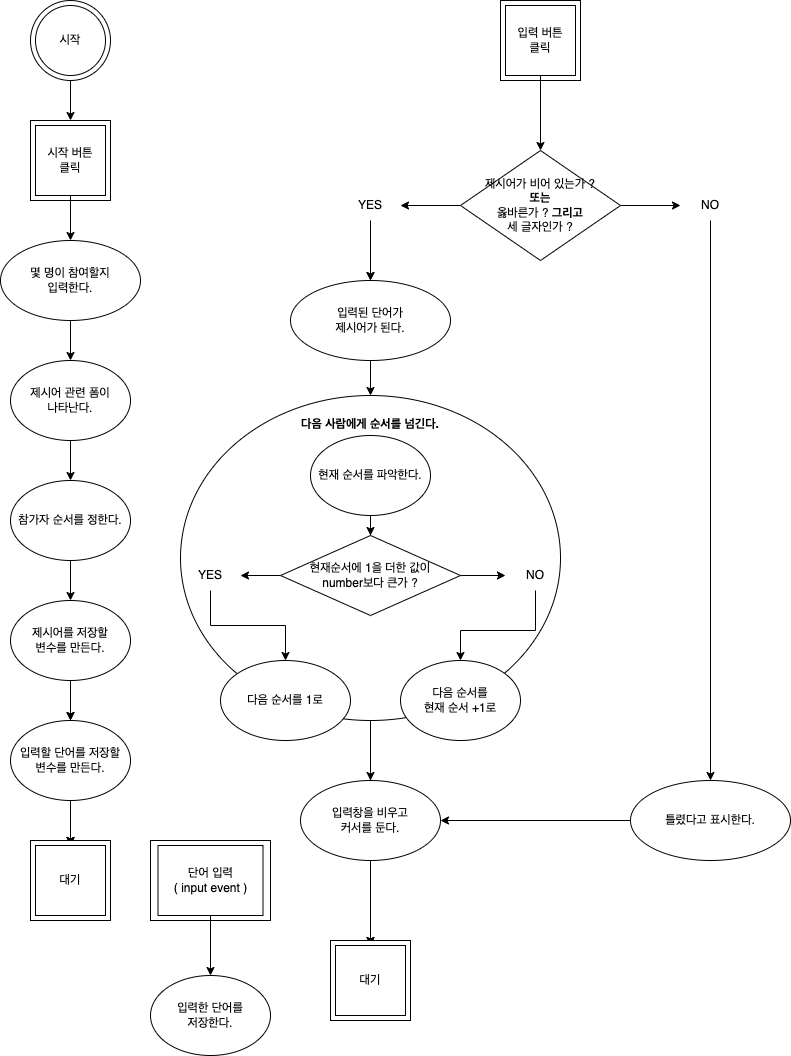

The diagram above was exported from draw.io. Its source (the exported page's mxGraphModel, read from the mxfile embedded in the PNG):
<mxGraphModel dx="1194" dy="780" grid="1" gridSize="10" guides="1" tooltips="1" connect="1" arrows="1" fold="1" page="1" pageScale="1" pageWidth="827" pageHeight="1169" math="0" shadow="0">
  <root>
    <mxCell id="WIyWlLk6GJQsqaUBKTNV-0" />
    <mxCell id="WIyWlLk6GJQsqaUBKTNV-1" parent="WIyWlLk6GJQsqaUBKTNV-0" />
    <mxCell id="7vECzStP8A3MEcipg1Rg-0" value="" style="ellipse;whiteSpace=wrap;html=1;aspect=fixed;" parent="WIyWlLk6GJQsqaUBKTNV-1" vertex="1">
      <mxGeometry x="40" y="40" width="80" height="80" as="geometry" />
    </mxCell>
    <mxCell id="7vECzStP8A3MEcipg1Rg-1" value="시작" style="ellipse;whiteSpace=wrap;html=1;aspect=fixed;" parent="WIyWlLk6GJQsqaUBKTNV-1" vertex="1">
      <mxGeometry x="45" y="45" width="70" height="70" as="geometry" />
    </mxCell>
    <mxCell id="7vECzStP8A3MEcipg1Rg-2" value="" style="endArrow=classic;html=1;rounded=0;exitX=0.5;exitY=1;exitDx=0;exitDy=0;" parent="WIyWlLk6GJQsqaUBKTNV-1" source="7vECzStP8A3MEcipg1Rg-0" edge="1">
      <mxGeometry width="50" height="50" relative="1" as="geometry">
        <mxPoint x="70" y="360" as="sourcePoint" />
        <mxPoint x="80" y="160" as="targetPoint" />
      </mxGeometry>
    </mxCell>
    <mxCell id="7vECzStP8A3MEcipg1Rg-3" value="제시어 관련 폼이&lt;br&gt;나타난다." style="ellipse;whiteSpace=wrap;html=1;" parent="WIyWlLk6GJQsqaUBKTNV-1" vertex="1">
      <mxGeometry x="20" y="400" width="120" height="80" as="geometry" />
    </mxCell>
    <mxCell id="7vECzStP8A3MEcipg1Rg-4" value="" style="endArrow=classic;html=1;rounded=0;exitX=0.5;exitY=1;exitDx=0;exitDy=0;" parent="WIyWlLk6GJQsqaUBKTNV-1" edge="1">
      <mxGeometry width="50" height="50" relative="1" as="geometry">
        <mxPoint x="80" y="480" as="sourcePoint" />
        <mxPoint x="80" y="520" as="targetPoint" />
      </mxGeometry>
    </mxCell>
    <mxCell id="7vECzStP8A3MEcipg1Rg-5" value="참가자 순서를 정한다." style="ellipse;whiteSpace=wrap;html=1;" parent="WIyWlLk6GJQsqaUBKTNV-1" vertex="1">
      <mxGeometry x="20" y="520" width="120" height="80" as="geometry" />
    </mxCell>
    <mxCell id="7vECzStP8A3MEcipg1Rg-6" value="" style="endArrow=classic;html=1;rounded=0;exitX=0.5;exitY=1;exitDx=0;exitDy=0;" parent="WIyWlLk6GJQsqaUBKTNV-1" edge="1">
      <mxGeometry width="50" height="50" relative="1" as="geometry">
        <mxPoint x="80" y="600" as="sourcePoint" />
        <mxPoint x="80" y="640" as="targetPoint" />
      </mxGeometry>
    </mxCell>
    <mxCell id="7WT4WM7H4FQSl1zbIR5b-0" value="" style="edgeStyle=orthogonalEdgeStyle;rounded=0;orthogonalLoop=1;jettySize=auto;html=1;" parent="WIyWlLk6GJQsqaUBKTNV-1" source="7vECzStP8A3MEcipg1Rg-7" target="7vECzStP8A3MEcipg1Rg-11" edge="1">
      <mxGeometry relative="1" as="geometry" />
    </mxCell>
    <mxCell id="7WT4WM7H4FQSl1zbIR5b-1" value="" style="edgeStyle=orthogonalEdgeStyle;rounded=0;orthogonalLoop=1;jettySize=auto;html=1;" parent="WIyWlLk6GJQsqaUBKTNV-1" source="7vECzStP8A3MEcipg1Rg-7" target="7vECzStP8A3MEcipg1Rg-11" edge="1">
      <mxGeometry relative="1" as="geometry" />
    </mxCell>
    <mxCell id="7WT4WM7H4FQSl1zbIR5b-2" value="" style="edgeStyle=orthogonalEdgeStyle;rounded=0;orthogonalLoop=1;jettySize=auto;html=1;" parent="WIyWlLk6GJQsqaUBKTNV-1" source="7vECzStP8A3MEcipg1Rg-7" target="7vECzStP8A3MEcipg1Rg-11" edge="1">
      <mxGeometry relative="1" as="geometry" />
    </mxCell>
    <mxCell id="7WT4WM7H4FQSl1zbIR5b-5" value="" style="edgeStyle=orthogonalEdgeStyle;rounded=0;orthogonalLoop=1;jettySize=auto;html=1;" parent="WIyWlLk6GJQsqaUBKTNV-1" source="7vECzStP8A3MEcipg1Rg-7" target="7WT4WM7H4FQSl1zbIR5b-4" edge="1">
      <mxGeometry relative="1" as="geometry" />
    </mxCell>
    <mxCell id="7vECzStP8A3MEcipg1Rg-7" value="제시어를 저장할&lt;br&gt;변수를 만든다." style="ellipse;whiteSpace=wrap;html=1;" parent="WIyWlLk6GJQsqaUBKTNV-1" vertex="1">
      <mxGeometry x="20" y="640" width="120" height="80" as="geometry" />
    </mxCell>
    <mxCell id="7vECzStP8A3MEcipg1Rg-8" value="" style="whiteSpace=wrap;html=1;aspect=fixed;" parent="WIyWlLk6GJQsqaUBKTNV-1" vertex="1">
      <mxGeometry x="40" y="880" width="80" height="80" as="geometry" />
    </mxCell>
    <mxCell id="7vECzStP8A3MEcipg1Rg-9" value="" style="endArrow=classic;html=1;rounded=0;exitX=0.5;exitY=1;exitDx=0;exitDy=0;" parent="WIyWlLk6GJQsqaUBKTNV-1" edge="1">
      <mxGeometry width="50" height="50" relative="1" as="geometry">
        <mxPoint x="80" y="720" as="sourcePoint" />
        <mxPoint x="80" y="760" as="targetPoint" />
      </mxGeometry>
    </mxCell>
    <mxCell id="7vECzStP8A3MEcipg1Rg-11" value="대기" style="whiteSpace=wrap;html=1;aspect=fixed;" parent="WIyWlLk6GJQsqaUBKTNV-1" vertex="1">
      <mxGeometry x="45" y="885" width="70" height="70" as="geometry" />
    </mxCell>
    <mxCell id="7vECzStP8A3MEcipg1Rg-12" value="" style="whiteSpace=wrap;html=1;aspect=fixed;" parent="WIyWlLk6GJQsqaUBKTNV-1" vertex="1">
      <mxGeometry x="510" y="40" width="80" height="80" as="geometry" />
    </mxCell>
    <mxCell id="7vECzStP8A3MEcipg1Rg-17" value="" style="edgeStyle=orthogonalEdgeStyle;rounded=0;orthogonalLoop=1;jettySize=auto;html=1;" parent="WIyWlLk6GJQsqaUBKTNV-1" source="7vECzStP8A3MEcipg1Rg-13" target="7vECzStP8A3MEcipg1Rg-16" edge="1">
      <mxGeometry relative="1" as="geometry" />
    </mxCell>
    <mxCell id="7vECzStP8A3MEcipg1Rg-13" value="입력 버튼&lt;br&gt;클릭" style="whiteSpace=wrap;html=1;aspect=fixed;" parent="WIyWlLk6GJQsqaUBKTNV-1" vertex="1">
      <mxGeometry x="515" y="45" width="70" height="70" as="geometry" />
    </mxCell>
    <mxCell id="7vECzStP8A3MEcipg1Rg-25" value="" style="edgeStyle=orthogonalEdgeStyle;rounded=0;orthogonalLoop=1;jettySize=auto;html=1;entryX=0;entryY=0.5;entryDx=0;entryDy=0;" parent="WIyWlLk6GJQsqaUBKTNV-1" source="7vECzStP8A3MEcipg1Rg-16" target="i50IsRZBggvudpcd85zg-4" edge="1">
      <mxGeometry relative="1" as="geometry">
        <mxPoint x="660.0000354442448" y="244.9565217391306" as="targetPoint" />
      </mxGeometry>
    </mxCell>
    <mxCell id="i50IsRZBggvudpcd85zg-2" value="" style="edgeStyle=orthogonalEdgeStyle;rounded=0;orthogonalLoop=1;jettySize=auto;html=1;" parent="WIyWlLk6GJQsqaUBKTNV-1" source="7vECzStP8A3MEcipg1Rg-16" target="i50IsRZBggvudpcd85zg-1" edge="1">
      <mxGeometry relative="1" as="geometry" />
    </mxCell>
    <mxCell id="7vECzStP8A3MEcipg1Rg-16" value="제시어가 비어 있는가 ?&lt;br&gt;&lt;b&gt;또는&lt;br&gt;&lt;/b&gt;옳바른가 ? &lt;b&gt;그리고&lt;/b&gt;&lt;br&gt;세 글자인가 ?" style="rhombus;whiteSpace=wrap;html=1;" parent="WIyWlLk6GJQsqaUBKTNV-1" vertex="1">
      <mxGeometry x="470" y="190" width="160" height="110" as="geometry" />
    </mxCell>
    <mxCell id="7vECzStP8A3MEcipg1Rg-23" value="" style="edgeStyle=orthogonalEdgeStyle;rounded=0;orthogonalLoop=1;jettySize=auto;html=1;" parent="WIyWlLk6GJQsqaUBKTNV-1" target="7vECzStP8A3MEcipg1Rg-22" edge="1">
      <mxGeometry relative="1" as="geometry">
        <mxPoint x="380.0000000000002" y="284.9999999999999" as="sourcePoint" />
      </mxGeometry>
    </mxCell>
    <mxCell id="7vECzStP8A3MEcipg1Rg-39" value="" style="edgeStyle=orthogonalEdgeStyle;rounded=0;orthogonalLoop=1;jettySize=auto;html=1;" parent="WIyWlLk6GJQsqaUBKTNV-1" source="7vECzStP8A3MEcipg1Rg-22" target="7vECzStP8A3MEcipg1Rg-38" edge="1">
      <mxGeometry relative="1" as="geometry" />
    </mxCell>
    <mxCell id="7vECzStP8A3MEcipg1Rg-22" value="입력된 단어가&lt;br&gt;제시어가 된다." style="ellipse;whiteSpace=wrap;html=1;" parent="WIyWlLk6GJQsqaUBKTNV-1" vertex="1">
      <mxGeometry x="300" y="320" width="160" height="80" as="geometry" />
    </mxCell>
    <mxCell id="7vECzStP8A3MEcipg1Rg-27" value="" style="edgeStyle=orthogonalEdgeStyle;rounded=0;orthogonalLoop=1;jettySize=auto;html=1;exitX=0.5;exitY=1;exitDx=0;exitDy=0;" parent="WIyWlLk6GJQsqaUBKTNV-1" source="i50IsRZBggvudpcd85zg-4" target="7vECzStP8A3MEcipg1Rg-33" edge="1">
      <mxGeometry relative="1" as="geometry">
        <mxPoint x="720" y="320" as="targetPoint" />
        <mxPoint x="720" y="284.9999999999999" as="sourcePoint" />
      </mxGeometry>
    </mxCell>
    <mxCell id="7vECzStP8A3MEcipg1Rg-36" value="" style="edgeStyle=orthogonalEdgeStyle;rounded=0;orthogonalLoop=1;jettySize=auto;html=1;entryX=1;entryY=0.5;entryDx=0;entryDy=0;" parent="WIyWlLk6GJQsqaUBKTNV-1" source="7vECzStP8A3MEcipg1Rg-33" target="7WT4WM7H4FQSl1zbIR5b-22" edge="1">
      <mxGeometry relative="1" as="geometry">
        <mxPoint x="700" y="875" as="targetPoint" />
      </mxGeometry>
    </mxCell>
    <mxCell id="7vECzStP8A3MEcipg1Rg-33" value="틀렸다고 표시한다." style="ellipse;whiteSpace=wrap;html=1;" parent="WIyWlLk6GJQsqaUBKTNV-1" vertex="1">
      <mxGeometry x="640" y="820" width="160" height="80" as="geometry" />
    </mxCell>
    <mxCell id="7vECzStP8A3MEcipg1Rg-42" value="" style="edgeStyle=orthogonalEdgeStyle;rounded=0;orthogonalLoop=1;jettySize=auto;html=1;" parent="WIyWlLk6GJQsqaUBKTNV-1" source="7vECzStP8A3MEcipg1Rg-38" target="7vECzStP8A3MEcipg1Rg-41" edge="1">
      <mxGeometry relative="1" as="geometry" />
    </mxCell>
    <mxCell id="7WT4WM7H4FQSl1zbIR5b-21" value="" style="edgeStyle=orthogonalEdgeStyle;rounded=0;orthogonalLoop=1;jettySize=auto;html=1;startArrow=none;" parent="WIyWlLk6GJQsqaUBKTNV-1" source="7WT4WM7H4FQSl1zbIR5b-22" target="7vECzStP8A3MEcipg1Rg-41" edge="1">
      <mxGeometry relative="1" as="geometry" />
    </mxCell>
    <mxCell id="7WT4WM7H4FQSl1zbIR5b-23" value="" style="edgeStyle=orthogonalEdgeStyle;rounded=0;orthogonalLoop=1;jettySize=auto;html=1;" parent="WIyWlLk6GJQsqaUBKTNV-1" source="7vECzStP8A3MEcipg1Rg-38" target="7WT4WM7H4FQSl1zbIR5b-22" edge="1">
      <mxGeometry relative="1" as="geometry" />
    </mxCell>
    <mxCell id="7vECzStP8A3MEcipg1Rg-38" value="&lt;b&gt;다음 사람에게 순서를 넘긴다.&lt;/b&gt;" style="ellipse;whiteSpace=wrap;html=1;horizontal=1;verticalAlign=top;spacingTop=15;" parent="WIyWlLk6GJQsqaUBKTNV-1" vertex="1">
      <mxGeometry x="190" y="435" width="380" height="325" as="geometry" />
    </mxCell>
    <mxCell id="7vECzStP8A3MEcipg1Rg-40" value="" style="whiteSpace=wrap;html=1;aspect=fixed;" parent="WIyWlLk6GJQsqaUBKTNV-1" vertex="1">
      <mxGeometry x="340" y="980" width="80" height="80" as="geometry" />
    </mxCell>
    <mxCell id="7vECzStP8A3MEcipg1Rg-41" value="대기" style="whiteSpace=wrap;html=1;aspect=fixed;" parent="WIyWlLk6GJQsqaUBKTNV-1" vertex="1">
      <mxGeometry x="345" y="985" width="70" height="70" as="geometry" />
    </mxCell>
    <mxCell id="7WT4WM7H4FQSl1zbIR5b-4" value="입력할 단어를 저장할&lt;br&gt;변수를 만든다." style="ellipse;whiteSpace=wrap;html=1;" parent="WIyWlLk6GJQsqaUBKTNV-1" vertex="1">
      <mxGeometry x="20" y="760" width="120" height="80" as="geometry" />
    </mxCell>
    <mxCell id="7WT4WM7H4FQSl1zbIR5b-6" value="" style="whiteSpace=wrap;html=1;" parent="WIyWlLk6GJQsqaUBKTNV-1" vertex="1">
      <mxGeometry x="160" y="880" width="120" height="80" as="geometry" />
    </mxCell>
    <mxCell id="7WT4WM7H4FQSl1zbIR5b-9" value="" style="edgeStyle=orthogonalEdgeStyle;rounded=0;orthogonalLoop=1;jettySize=auto;html=1;" parent="WIyWlLk6GJQsqaUBKTNV-1" source="7WT4WM7H4FQSl1zbIR5b-7" target="7WT4WM7H4FQSl1zbIR5b-8" edge="1">
      <mxGeometry relative="1" as="geometry" />
    </mxCell>
    <mxCell id="7WT4WM7H4FQSl1zbIR5b-7" value="단어 입력&lt;br&gt;( input event )" style="whiteSpace=wrap;html=1;" parent="WIyWlLk6GJQsqaUBKTNV-1" vertex="1">
      <mxGeometry x="167.5" y="885" width="105" height="70" as="geometry" />
    </mxCell>
    <mxCell id="7WT4WM7H4FQSl1zbIR5b-8" value="입력한 단어를&lt;br&gt;저장한다." style="ellipse;whiteSpace=wrap;html=1;" parent="WIyWlLk6GJQsqaUBKTNV-1" vertex="1">
      <mxGeometry x="160" y="1015" width="120" height="80" as="geometry" />
    </mxCell>
    <mxCell id="7WT4WM7H4FQSl1zbIR5b-12" value="" style="edgeStyle=orthogonalEdgeStyle;rounded=0;orthogonalLoop=1;jettySize=auto;html=1;" parent="WIyWlLk6GJQsqaUBKTNV-1" source="7WT4WM7H4FQSl1zbIR5b-10" target="7WT4WM7H4FQSl1zbIR5b-11" edge="1">
      <mxGeometry relative="1" as="geometry" />
    </mxCell>
    <mxCell id="7WT4WM7H4FQSl1zbIR5b-10" value="현재 순서를 파악한다." style="ellipse;whiteSpace=wrap;html=1;" parent="WIyWlLk6GJQsqaUBKTNV-1" vertex="1">
      <mxGeometry x="320" y="475" width="120" height="80" as="geometry" />
    </mxCell>
    <mxCell id="7WT4WM7H4FQSl1zbIR5b-15" value="" style="edgeStyle=orthogonalEdgeStyle;rounded=0;orthogonalLoop=1;jettySize=auto;html=1;entryX=0;entryY=0.5;entryDx=0;entryDy=0;" parent="WIyWlLk6GJQsqaUBKTNV-1" source="7WT4WM7H4FQSl1zbIR5b-11" target="i50IsRZBggvudpcd85zg-8" edge="1">
      <mxGeometry relative="1" as="geometry">
        <mxPoint x="500.00003544424476" y="614.9565217391307" as="targetPoint" />
      </mxGeometry>
    </mxCell>
    <mxCell id="7WT4WM7H4FQSl1zbIR5b-16" value="" style="edgeStyle=orthogonalEdgeStyle;rounded=0;orthogonalLoop=1;jettySize=auto;html=1;entryX=1;entryY=0.5;entryDx=0;entryDy=0;" parent="WIyWlLk6GJQsqaUBKTNV-1" source="7WT4WM7H4FQSl1zbIR5b-11" target="i50IsRZBggvudpcd85zg-5" edge="1">
      <mxGeometry relative="1" as="geometry">
        <mxPoint x="259.999964555755" y="614.9565217391307" as="targetPoint" />
      </mxGeometry>
    </mxCell>
    <mxCell id="7WT4WM7H4FQSl1zbIR5b-11" value="현재순서에 1을 더한 값이&lt;br&gt;number보다 큰가 ?" style="rhombus;whiteSpace=wrap;html=1;" parent="WIyWlLk6GJQsqaUBKTNV-1" vertex="1">
      <mxGeometry x="290" y="575" width="180" height="80" as="geometry" />
    </mxCell>
    <mxCell id="7WT4WM7H4FQSl1zbIR5b-20" value="" style="edgeStyle=orthogonalEdgeStyle;rounded=0;orthogonalLoop=1;jettySize=auto;html=1;exitX=0.5;exitY=1;exitDx=0;exitDy=0;" parent="WIyWlLk6GJQsqaUBKTNV-1" source="i50IsRZBggvudpcd85zg-8" target="7WT4WM7H4FQSl1zbIR5b-19" edge="1">
      <mxGeometry relative="1" as="geometry">
        <mxPoint x="560.0000000000002" y="655" as="sourcePoint" />
        <Array as="points">
          <mxPoint x="545" y="670" />
          <mxPoint x="470" y="670" />
        </Array>
      </mxGeometry>
    </mxCell>
    <mxCell id="7WT4WM7H4FQSl1zbIR5b-17" value="다음 순서를 1로" style="ellipse;whiteSpace=wrap;html=1;" parent="WIyWlLk6GJQsqaUBKTNV-1" vertex="1">
      <mxGeometry x="230" y="700" width="130" height="80" as="geometry" />
    </mxCell>
    <mxCell id="7WT4WM7H4FQSl1zbIR5b-19" value="다음 순서를&lt;br&gt;현재 순서 +1로" style="ellipse;whiteSpace=wrap;html=1;" parent="WIyWlLk6GJQsqaUBKTNV-1" vertex="1">
      <mxGeometry x="410" y="700" width="120" height="80" as="geometry" />
    </mxCell>
    <mxCell id="7WT4WM7H4FQSl1zbIR5b-24" value="" style="edgeStyle=orthogonalEdgeStyle;rounded=0;orthogonalLoop=1;jettySize=auto;html=1;endArrow=none;" parent="WIyWlLk6GJQsqaUBKTNV-1" source="7vECzStP8A3MEcipg1Rg-38" target="7WT4WM7H4FQSl1zbIR5b-22" edge="1">
      <mxGeometry relative="1" as="geometry">
        <mxPoint x="380" y="760" as="sourcePoint" />
        <mxPoint x="380" y="985" as="targetPoint" />
      </mxGeometry>
    </mxCell>
    <mxCell id="7WT4WM7H4FQSl1zbIR5b-22" value="입력창을 비우고&lt;br style=&quot;font-size: 12px;&quot;&gt;커서를 둔다." style="ellipse;whiteSpace=wrap;html=1;verticalAlign=middle;spacingTop=0;fontSize=12;horizontal=1;" parent="WIyWlLk6GJQsqaUBKTNV-1" vertex="1">
      <mxGeometry x="310" y="820" width="140" height="80" as="geometry" />
    </mxCell>
    <mxCell id="7WT4WM7H4FQSl1zbIR5b-30" value="" style="whiteSpace=wrap;html=1;aspect=fixed;" parent="WIyWlLk6GJQsqaUBKTNV-1" vertex="1">
      <mxGeometry x="40" y="160" width="80" height="80" as="geometry" />
    </mxCell>
    <mxCell id="7WT4WM7H4FQSl1zbIR5b-33" value="" style="edgeStyle=orthogonalEdgeStyle;rounded=0;orthogonalLoop=1;jettySize=auto;html=1;fontSize=12;" parent="WIyWlLk6GJQsqaUBKTNV-1" source="7WT4WM7H4FQSl1zbIR5b-31" target="7WT4WM7H4FQSl1zbIR5b-32" edge="1">
      <mxGeometry relative="1" as="geometry" />
    </mxCell>
    <mxCell id="7WT4WM7H4FQSl1zbIR5b-31" value="시작 버튼&lt;br&gt;클릭" style="whiteSpace=wrap;html=1;aspect=fixed;" parent="WIyWlLk6GJQsqaUBKTNV-1" vertex="1">
      <mxGeometry x="45" y="165" width="70" height="70" as="geometry" />
    </mxCell>
    <mxCell id="7WT4WM7H4FQSl1zbIR5b-34" value="" style="edgeStyle=orthogonalEdgeStyle;rounded=0;orthogonalLoop=1;jettySize=auto;html=1;fontSize=12;" parent="WIyWlLk6GJQsqaUBKTNV-1" source="7WT4WM7H4FQSl1zbIR5b-32" target="7vECzStP8A3MEcipg1Rg-3" edge="1">
      <mxGeometry relative="1" as="geometry" />
    </mxCell>
    <mxCell id="7WT4WM7H4FQSl1zbIR5b-32" value="몇 명이 참여할지&lt;br&gt;입력한다." style="ellipse;whiteSpace=wrap;html=1;" parent="WIyWlLk6GJQsqaUBKTNV-1" vertex="1">
      <mxGeometry x="10" y="280" width="140" height="80" as="geometry" />
    </mxCell>
    <mxCell id="i50IsRZBggvudpcd85zg-3" value="" style="edgeStyle=orthogonalEdgeStyle;rounded=0;orthogonalLoop=1;jettySize=auto;html=1;" parent="WIyWlLk6GJQsqaUBKTNV-1" source="i50IsRZBggvudpcd85zg-1" target="7vECzStP8A3MEcipg1Rg-22" edge="1">
      <mxGeometry relative="1" as="geometry" />
    </mxCell>
    <mxCell id="i50IsRZBggvudpcd85zg-1" value="YES" style="text;html=1;strokeColor=none;fillColor=none;align=center;verticalAlign=middle;whiteSpace=wrap;rounded=0;" parent="WIyWlLk6GJQsqaUBKTNV-1" vertex="1">
      <mxGeometry x="350" y="230" width="60" height="30" as="geometry" />
    </mxCell>
    <mxCell id="i50IsRZBggvudpcd85zg-4" value="NO" style="text;html=1;strokeColor=none;fillColor=none;align=center;verticalAlign=middle;whiteSpace=wrap;rounded=0;" parent="WIyWlLk6GJQsqaUBKTNV-1" vertex="1">
      <mxGeometry x="690" y="230" width="60" height="30" as="geometry" />
    </mxCell>
    <mxCell id="i50IsRZBggvudpcd85zg-7" value="" style="edgeStyle=orthogonalEdgeStyle;rounded=0;orthogonalLoop=1;jettySize=auto;html=1;" parent="WIyWlLk6GJQsqaUBKTNV-1" source="i50IsRZBggvudpcd85zg-5" target="7WT4WM7H4FQSl1zbIR5b-17" edge="1">
      <mxGeometry relative="1" as="geometry" />
    </mxCell>
    <mxCell id="i50IsRZBggvudpcd85zg-5" value="YES" style="text;html=1;strokeColor=none;fillColor=none;align=center;verticalAlign=middle;whiteSpace=wrap;rounded=0;" parent="WIyWlLk6GJQsqaUBKTNV-1" vertex="1">
      <mxGeometry x="190" y="600" width="60" height="30" as="geometry" />
    </mxCell>
    <mxCell id="i50IsRZBggvudpcd85zg-8" value="NO" style="text;html=1;strokeColor=none;fillColor=none;align=center;verticalAlign=middle;whiteSpace=wrap;rounded=0;" parent="WIyWlLk6GJQsqaUBKTNV-1" vertex="1">
      <mxGeometry x="515" y="600" width="60" height="30" as="geometry" />
    </mxCell>
  </root>
</mxGraphModel>